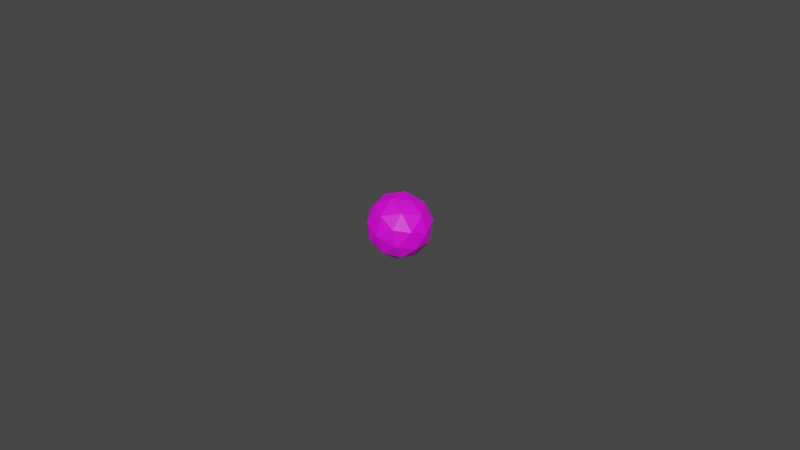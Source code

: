 # Source: untitled.blend  (saved by Blender 2.91.10; exported with 4.5.12 LTS)
import bpy
from mathutils import Matrix  # noqa: F401  (used for matrix-valued properties, if any)

bpy.ops.wm.read_factory_settings(use_empty=True)
scene = bpy.context.scene
scene.name = 'Scene'

# ---- collections
col_collection = bpy.data.collections.new('Collection'); scene.collection.children.link(col_collection)

# ---- images (referenced by path relative to the original .blend; pixels are not part of the script)
import os
ASSET_DIR = os.environ.get("B2B_ASSET_DIR", "")  # directory of the original .blend (textures are referenced by path, not embedded)
HERE = os.path.dirname(os.path.abspath(__file__))  # packed textures are extracted next to this script under _unpacked/

def load_image(name, relpath, width, height, colorspace="sRGB"):
    """Load a texture the original file referenced (path relative to the .blend, or extracted next to this script)."""
    p = next((c for c in (os.path.join(HERE, relpath), os.path.join(ASSET_DIR, relpath)) if relpath and os.path.exists(c)), "")
    if p:
        img = bpy.data.images.load(p, check_existing=True)
        img.name = name
    else:  # same state as the original file: an image datablock whose file is absent (Cycles renders it pink)
        img = bpy.data.images.new(name, width, height)
        img.source = "FILE"
        img.filepath = "//" + (relpath or name)
    img.colorspace_settings.name = colorspace
    return img
img_key_test_image_jpg = load_image('key test image.jpg', 'key test image.jpg', 1024, 1024, 'sRGB')

# ---- materials (node trees are filled in below, after node groups)
mat_material_001 = bpy.data.materials.new('Material.001')
mat_material_001.use_transparent_shadow = False

# ---- material node trees
mat_material_001.use_nodes = True; mat_material_001.node_tree.nodes.clear()
_N = mat_material_001.node_tree.nodes; _L = mat_material_001.node_tree.links
n0 = _N.new('ShaderNodeBsdfPrincipled'); n0.name = 'Principled BSDF'; n0.location = (10, 300)
n0.distribution = 'GGX'
n0.subsurface_method = 'BURLEY'
n0.inputs[3].default_value = 1.45
n0.inputs[9].default_value = (0.0, 0.2, 0.1)
n0.inputs[27].default_value = (0.0, 0.0, 0.0, 1.0)
n0.inputs[28].default_value = 1.0
n1 = _N.new('ShaderNodeOutputMaterial'); n1.name = 'Material Output'; n1.location = (300, 300)
n2 = _N.new('ShaderNodeTexImage'); n2.name = 'Image Texture'; n2.location = (-280, 324)
n2.image = img_key_test_image_jpg
_L.new(n0.outputs[0], n1.inputs[0])
_L.new(n2.outputs[0], n0.inputs[0])
n1.is_active_output = True

# ---- world
world_world = bpy.data.worlds.new('World'); scene.world = world_world
world_world.use_nodes = True; world_world.node_tree.nodes.clear()
_N = world_world.node_tree.nodes; _L = world_world.node_tree.links
n0 = _N.new('ShaderNodeOutputWorld'); n0.name = 'World Output'; n0.location = (300, 300)
n1 = _N.new('ShaderNodeBackground'); n1.name = 'Background'; n1.location = (10, 300)
n1.inputs[0].default_value = (0.05088, 0.05088, 0.05088, 1.0)
_L.new(n1.outputs[0], n0.inputs[0])
n0.is_active_output = True
world_world.color = (0.05088, 0.05088, 0.05088)
world_world.use_sun_shadow = False
world_world.sun_shadow_jitter_overblur = 0.0

# ---- meshes
me_icosphere_001 = bpy.data.meshes.new('Icosphere.001')
me_icosphere_001.from_pydata([(0.0, 0.0, -0.1), (0.07236, -0.05257, -0.04472), (-0.02764, -0.08506, -0.04472), (-0.08944, 0.0, -0.04472), (-0.02764, 0.08506, -0.04472), (0.07236, 0.05257, -0.04472), (0.02764, -0.08506, 0.04472), (-0.07236, -0.05257, 0.04472), (-0.07236, 0.05257, 0.04472), (0.02764, 0.08506, 0.04472), (0.08944, 0.0, 0.04472), (0.0, 0.0, 0.1), (-0.01625, -0.05, -0.08507), (0.04253, -0.0309, -0.08507), (0.02629, -0.0809, -0.05257), (0.08506, 0.0, -0.05257), (0.04253, 0.0309, -0.08507), (-0.05257, 0.0, -0.08507), (-0.06882, -0.05, -0.05257), (-0.01625, 0.05, -0.08507), (-0.06882, 0.05, -0.05257), (0.02629, 0.0809, -0.05257), (0.09511, -0.0309, 0.0), (0.09511, 0.0309, 0.0), (0.0, -0.1, 0.0), (0.05878, -0.0809, 0.0), (-0.09511, -0.0309, 0.0), (-0.05878, -0.0809, 0.0), (-0.05878, 0.0809, 0.0), (-0.09511, 0.0309, 0.0), (0.05878, 0.0809, 0.0), (0.0, 0.1, 0.0), (0.06882, -0.05, 0.05257), (-0.02629, -0.0809, 0.05257), (-0.08506, 0.0, 0.05257), (-0.02629, 0.0809, 0.05257), (0.06882, 0.05, 0.05257), (0.01625, -0.05, 0.08507), (0.05257, 0.0, 0.08507), (-0.04253, -0.0309, 0.08507), (-0.04253, 0.0309, 0.08507), (0.01625, 0.05, 0.08507)], [], [(0, 13, 12), (1, 13, 15), (0, 12, 17), (0, 17, 19), (0, 19, 16), (1, 15, 22), (2, 14, 24), (3, 18, 26), (4, 20, 28), (5, 21, 30), (1, 22, 25), (2, 24, 27), (3, 26, 29), (4, 28, 31), (5, 30, 23), (6, 32, 37), (7, 33, 39), (8, 34, 40), (9, 35, 41), (10, 36, 38), (38, 41, 11), (38, 36, 41), (36, 9, 41), (41, 40, 11), (41, 35, 40), (35, 8, 40), (40, 39, 11), (40, 34, 39), (34, 7, 39), (39, 37, 11), (39, 33, 37), (33, 6, 37), (37, 38, 11), (37, 32, 38), (32, 10, 38), (23, 36, 10), (23, 30, 36), (30, 9, 36), (31, 35, 9), (31, 28, 35), (28, 8, 35), (29, 34, 8), (29, 26, 34), (26, 7, 34), (27, 33, 7), (27, 24, 33), (24, 6, 33), (25, 32, 6), (25, 22, 32), (22, 10, 32), (30, 31, 9), (30, 21, 31), (21, 4, 31), (28, 29, 8), (28, 20, 29), (20, 3, 29), (26, 27, 7), (26, 18, 27), (18, 2, 27), (24, 25, 6), (24, 14, 25), (14, 1, 25), (22, 23, 10), (22, 15, 23), (15, 5, 23), (16, 21, 5), (16, 19, 21), (19, 4, 21), (19, 20, 4), (19, 17, 20), (17, 3, 20), (17, 18, 3), (17, 12, 18), (12, 2, 18), (15, 16, 5), (15, 13, 16), (13, 0, 16), (12, 14, 2), (12, 13, 14), (13, 1, 14)])
_uv = me_icosphere_001.uv_layers.new(name='UVMap')
_uv.uv.foreach_set('vector', [0.06755, 0.247, 0.06755, 0.247, 0.06755, 0.247, 0.06755, 0.247, 0.06755, 0.247, 0.06755, 0.247, 0.06755, 0.247, 0.06755, 0.247, 0.06755, 0.247, 0.06755, 0.247, 0.06755, 0.247, 0.06755, 0.247, 0.06755, 0.247, 0.06755, 0.247, 0.06755, 0.247, 0.06755, 0.247, 0.06755, 0.247, 0.06755, 0.247, 0.06755, 0.247, 0.06755, 0.247, 0.06755, 0.247, 0.06755, 0.247, 0.06755, 0.247, 0.06755, 0.247, 0.06755, 0.247, 0.06755, 0.247, 0.06755, 0.247, 0.06755, 0.247, 0.06755, 0.247, 0.06755, 0.247, 0.06755, 0.247, 0.06755, 0.247, 0.06755, 0.247, 0.06755, 0.247, 0.06755, 0.247, 0.06755, 0.247, 0.06755, 0.247, 0.06755, 0.247, 0.06755, 0.247, 0.06755, 0.247, 0.06755, 0.247, 0.06755, 0.247, 0.06755, 0.247, 0.06755, 0.247, 0.06755, 0.247, 0.06755, 0.247, 0.06755, 0.247, 0.06755, 0.247, 0.06755, 0.247, 0.06755, 0.247, 0.06755, 0.247, 0.08785, 0.9394, 0.04003, 0.7223, 0.2334, 0.8115, 0.9549, 0.2547, 0.761, 0.2108, 0.915, 0.05119, 0.7182, 0.1219, 0.6212, 0.3113, 0.527, 0.08778, 0.7085, 0.5629, 0.5665, 0.7362, 0.5234, 0.5483, 0.8622, 0.7057, 0.9195, 0.95, 0.7202, 0.8791, 0.7095, 0.814, 0.5502, 0.9466, 0.5102, 0.7431, 0.1846, 0.4867, 0.002151, 0.4122, 0.1414, 0.2987, 0.46, 0.8034, 0.306, 0.963, 0.2776, 0.7289, 0.9253, 0.5189, 0.7513, 0.4127, 0.8969, 0.2849, 0.3095, 0.7272, 0.2981, 0.4912, 0.4488, 0.6137, 0.1847, 0.7238, -0.008662, 0.6345, 0.1733, 0.4878, 0.08568, 0.3057, 0.08207, 0.08228, 0.2676, 0.1591, 0.2646, 0.3794, 0.4783, 0.3043, 0.4153, 0.5018, 0.2965, 0.2933, 0.3459, 0.04643, 0.5103, 0.2183, 0.06755, 0.247, 0.06755, 0.247, 0.06755, 0.247, 0.5939, 0.2613, 0.7161, 0.4734, 0.531, 0.4588, 0.7218, 0.5419, 0.9452, 0.5282, 0.8439, 0.7539, 0.06755, 0.247, 0.06755, 0.247, 0.06755, 0.247, 0.06755, 0.247, 0.06755, 0.247, 0.06755, 0.247, 0.06755, 0.247, 0.06755, 0.247, 0.06755, 0.247, 0.06755, 0.247, 0.06755, 0.247, 0.06755, 0.247, 0.06755, 0.247, 0.06755, 0.247, 0.06755, 0.247, 0.06755, 0.247, 0.06755, 0.247, 0.06755, 0.247, 0.06755, 0.247, 0.06755, 0.247, 0.06755, 0.247, 0.06755, 0.247, 0.06755, 0.247, 0.06755, 0.247, 0.06755, 0.247, 0.06755, 0.247, 0.06755, 0.247, 0.06755, 0.247, 0.06755, 0.247, 0.06755, 0.247, 0.06755, 0.247, 0.06755, 0.247, 0.06755, 0.247, 0.06755, 0.247, 0.06755, 0.247, 0.06755, 0.247, 0.06755, 0.247, 0.06755, 0.247, 0.06755, 0.247, 0.06755, 0.247, 0.06755, 0.247, 0.06755, 0.247, 0.06755, 0.247, 0.06755, 0.247, 0.06755, 0.247, 0.06755, 0.247, 0.06755, 0.247, 0.06755, 0.247, 0.06755, 0.247, 0.06755, 0.247, 0.06755, 0.247, 0.06755, 0.247, 0.06755, 0.247, 0.06755, 0.247, 0.06755, 0.247, 0.06755, 0.247, 0.06755, 0.247, 0.06755, 0.247, 0.06755, 0.247, 0.06755, 0.247, 0.06755, 0.247, 0.06755, 0.247, 0.06755, 0.247, 0.06755, 0.247, 0.06755, 0.247, 0.06755, 0.247, 0.06755, 0.247, 0.06755, 0.247, 0.06755, 0.247, 0.06755, 0.247, 0.06755, 0.247, 0.06755, 0.247, 0.06755, 0.247, 0.06755, 0.247, 0.06755, 0.247, 0.06755, 0.247, 0.06755, 0.247, 0.06755, 0.247, 0.06755, 0.247, 0.06755, 0.247, 0.06755, 0.247, 0.06755, 0.247, 0.06755, 0.247, 0.06755, 0.247, 0.06755, 0.247, 0.06755, 0.247, 0.06755, 0.247, 0.06755, 0.247, 0.06755, 0.247, 0.06755, 0.247, 0.06755, 0.247, 0.06755, 0.247, 0.06755, 0.247, 0.06755, 0.247, 0.06755, 0.247, 0.06755, 0.247, 0.06755, 0.247, 0.06755, 0.247, 0.06755, 0.247, 0.06755, 0.247, 0.06755, 0.247, 0.06755, 0.247, 0.06755, 0.247, 0.06755, 0.247, 0.06755, 0.247, 0.06755, 0.247, 0.06755, 0.247, 0.06755, 0.247, 0.06755, 0.247, 0.06755, 0.247, 0.06755, 0.247, 0.06755, 0.247, 0.06755, 0.247, 0.06755, 0.247, 0.06755, 0.247, 0.06755, 0.247, 0.06755, 0.247, 0.06755, 0.247, 0.06755, 0.247, 0.06755, 0.247, 0.06755, 0.247, 0.06755, 0.247, 0.06755, 0.247, 0.06755, 0.247, 0.06755, 0.247, 0.06755, 0.247, 0.06755, 0.247, 0.06755, 0.247, 0.06755, 0.247, 0.06755, 0.247, 0.06755, 0.247, 0.06755, 0.247, 0.06755, 0.247, 0.06755, 0.247, 0.06755, 0.247, 0.06755, 0.247, 0.06755, 0.247, 0.06755, 0.247])
me_icosphere_001.materials.append(mat_material_001)
me_icosphere_001.use_remesh_fix_poles = True
me_icosphere_001.use_remesh_preserve_attributes = False
me_icosphere_001.use_mirror_vertex_groups = False
me_icosphere_001.update()

# ---- objects
ob_icosphere_001 = bpy.data.objects.new('Icosphere.001', me_icosphere_001)

# ---- transforms, parenting, visibility, modifiers, constraints
ob_icosphere_001.location = (0.0, 0.0, 0.0)
ob_icosphere_001.rotation_euler = (0.0, 0.4032, 0.0)
ob_icosphere_001.scale = (0.1, 0.1, 0.1)
ob_icosphere_001.lineart.crease_threshold = 0.0

# ---- collection membership
col_collection.objects.link(ob_icosphere_001)

# ---- scene / render settings (as saved in the file)
scene.frame_start = 1; scene.frame_end = 250; scene.frame_set(1)
scene.render.engine = 'BLENDER_EEVEE_NEXT'
scene.cycles.use_denoising = False
scene.cycles.samples = 128
scene.cycles.sampling_pattern = 'TABULATED_SOBOL'
scene.cycles.use_adaptive_sampling = False
scene.cycles.use_light_tree = False
scene.view_settings.view_transform = 'Filmic'
bpy.context.view_layer.update()

# ---- added for rendering (the .blend has no active camera and no usable light): camera, sun
cam_auto = bpy.data.cameras.new('AutoCamera')
cam_auto.lens = 50.0
cam_auto.sensor_width = 36.0
cam_auto.clip_end = 1000.0
ob_auto_camera = bpy.data.objects.new('AutoCamera', cam_auto)
scene.collection.objects.link(ob_auto_camera)
ob_auto_camera.location = (0.185045, -0.222054, 0.148036)
ob_auto_camera.rotation_euler = (1.09748, -7.21219e-08, 0.694738)
scene.camera = ob_auto_camera
light_auto_sun = bpy.data.lights.new('AutoSun', 'SUN')
light_auto_sun.energy = 3.0
light_auto_sun.angle = 0.0523599
ob_auto_sun = bpy.data.objects.new('AutoSun', light_auto_sun)
scene.collection.objects.link(ob_auto_sun)
ob_auto_sun.rotation_euler = (0.872665, 0.174533, 0.523599)
bpy.context.view_layer.update()
